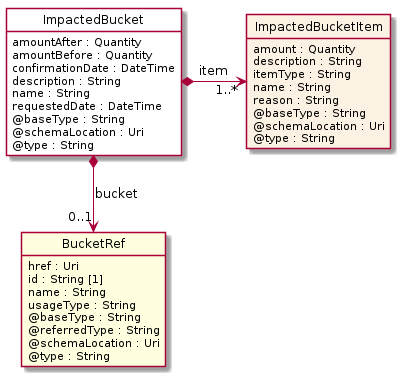

The diagram above was rendered by PlantUML. Its source (embedded in the PNG):
@startuml
hide circle
hide methods
hide stereotype
show <<Enumeration>> stereotype
skinparam class {
   BackgroundColor<<Enumeration>> #E6F5F7
   BackgroundColor<<Ref>> #FFFFE0
   BackgroundColor<<Pivot>> #FFFFFFF
   BackgroundColor<<SimpleType>> #E2F0DA
   BackgroundColor #FCF2E3
}

class ImpactedBucket <<Pivot>> {
    amountAfter : Quantity
    amountBefore : Quantity
    confirmationDate : DateTime
    description : String
    name : String
    requestedDate : DateTime
    @baseType : String
    @schemaLocation : Uri
    @type : String
}

class BucketRef  <<Ref>> {
    href : Uri
    id : String [1]
    name : String
    usageType : String
    @baseType : String
    @referredType : String
    @schemaLocation : Uri
    @type : String
}

class ImpactedBucketItem  {
    amount : Quantity
    description : String
    itemType : String
    name : String
    reason : String
    @baseType : String
    @schemaLocation : Uri
    @type : String
}

ImpactedBucket *-right-> "1..*" ImpactedBucketItem : item

ImpactedBucket *-->  "0..1" BucketRef : bucket

@enduml